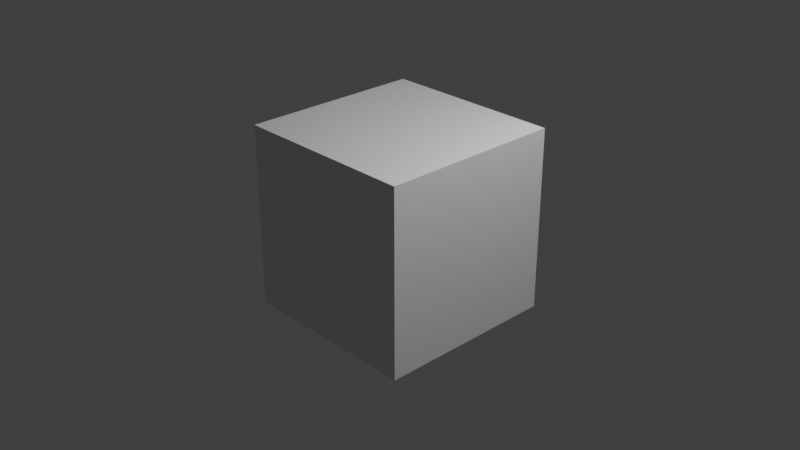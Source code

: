 # Source: promo-30s.blend  (saved by Blender 4.5.92; exported with 4.5.12 LTS)
import bpy
from mathutils import Matrix  # noqa: F401  (used for matrix-valued properties, if any)

bpy.ops.wm.read_factory_settings(use_empty=True)
scene = bpy.context.scene
scene.name = 'Scene'

# ---- collections
col_collection = bpy.data.collections.new('Collection'); scene.collection.children.link(col_collection)

# ---- materials (node trees are filled in below, after node groups)
mat_material = bpy.data.materials.new('Material')
mat_material.alpha_threshold = 0.0
mat_material.roughness = 0.5
mat_material.line_color = (0.0, 0.0, 0.0, 1.0)

# ---- material node trees
mat_material.use_nodes = True; mat_material.node_tree.nodes.clear()
_N = mat_material.node_tree.nodes; _L = mat_material.node_tree.links
n0 = _N.new('ShaderNodeOutputMaterial'); n0.name = 'Material Output'; n0.location = (200, 100)
n1 = _N.new('ShaderNodeBsdfPrincipled'); n1.name = 'Principled BSDF'; n1.location = (-200, 100)
n1.inputs[3].default_value = 1.45
_L.new(n1.outputs[0], n0.inputs[0])
n0.is_active_output = True

# ---- world
world_world = bpy.data.worlds.new('World'); scene.world = world_world
world_world.use_nodes = True; world_world.node_tree.nodes.clear()
_N = world_world.node_tree.nodes; _L = world_world.node_tree.links
n0 = _N.new('ShaderNodeOutputWorld'); n0.name = 'World Output'; n0.location = (200, 100)
n1 = _N.new('ShaderNodeBackground'); n1.name = 'Background'; n1.location = (-200, 100)
n1.inputs[0].default_value = (0.05088, 0.05088, 0.05088, 1.0)
_L.new(n1.outputs[0], n0.inputs[0])
n0.is_active_output = True
world_world.color = (0.05088, 0.05088, 0.05088)
world_world.sun_shadow_jitter_overblur = 0.0

# ---- cameras
cam_camera = bpy.data.cameras.new('Camera')
cam_camera.clip_end = 100.0
cam_camera.ortho_scale = 7.314

# ---- lights
light_light = bpy.data.lights.new('Light', 'POINT')
light_light.energy = 1000.0
light_light.shadow_soft_size = 0.1

# ---- meshes
me_cube = bpy.data.meshes.new('Cube')
me_cube.from_pydata([(1.0, 1.0, 1.0), (1.0, 1.0, -1.0), (1.0, -1.0, 1.0), (1.0, -1.0, -1.0), (-1.0, 1.0, 1.0), (-1.0, 1.0, -1.0), (-1.0, -1.0, 1.0), (-1.0, -1.0, -1.0)], [], [(0, 4, 6, 2), (3, 2, 6, 7), (7, 6, 4, 5), (5, 1, 3, 7), (1, 0, 2, 3), (5, 4, 0, 1)])
_uv = me_cube.uv_layers.new(name='UVMap')
_uv.uv.foreach_set('vector', [0.625, 0.5, 0.875, 0.5, 0.875, 0.75, 0.625, 0.75, 0.375, 0.75, 0.625, 0.75, 0.625, 1.0, 0.375, 1.0, 0.375, 0.0, 0.625, 0.0, 0.625, 0.25, 0.375, 0.25, 0.125, 0.5, 0.375, 0.5, 0.375, 0.75, 0.125, 0.75, 0.375, 0.5, 0.625, 0.5, 0.625, 0.75, 0.375, 0.75, 0.375, 0.25, 0.625, 0.25, 0.625, 0.5, 0.375, 0.5])
me_cube.materials.append(mat_material)
me_cube.use_mirror_vertex_groups = False
me_cube.update()

# ---- objects
ob_cube = bpy.data.objects.new('Cube', me_cube)
ob_light = bpy.data.objects.new('Light', light_light)
ob_camera = bpy.data.objects.new('Camera', cam_camera)

# ---- transforms, parenting, visibility, modifiers, constraints
ob_cube.location = (0.0, 0.0, 0.0)
ob_cube.lock_rotations_4d = False
ob_cube.empty_display_type = 'ARROWS'
ob_cube.lineart.crease_threshold = 0.0
ob_light.location = (4.076, 1.005, 5.904)
ob_light.rotation_euler = (0.6503, 0.05522, 1.866)
ob_light.lock_rotations_4d = False
ob_light.empty_display_type = 'ARROWS'
ob_light.color = (0.0, 0.0, 0.0, 0.0)
ob_light.lineart.crease_threshold = 0.0
ob_camera.location = (7.359, -6.926, 4.958)
ob_camera.rotation_euler = (1.109, 0.0, 0.8149)
ob_camera.lock_rotations_4d = False
ob_camera.empty_display_type = 'ARROWS'
ob_camera.color = (0.0, 0.0, 0.0, 0.0)
ob_camera.display_type = 'WIRE'
ob_camera.lineart.crease_threshold = 0.0

# ---- collection membership
col_collection.objects.link(ob_cube)
col_collection.objects.link(ob_light)
col_collection.objects.link(ob_camera)

# ---- scene / render settings (as saved in the file)
scene.camera = ob_camera
scene.frame_start = 1; scene.frame_end = 720; scene.frame_set(1)
scene.render.engine = 'BLENDER_EEVEE_NEXT'
scene.render.image_settings.file_format = 'FFMPEG'
scene.render.image_settings.color_mode = 'RGB'
scene.render.use_compositing = False
scene.view_settings.view_transform = 'Standard'
bpy.context.view_layer.update()
